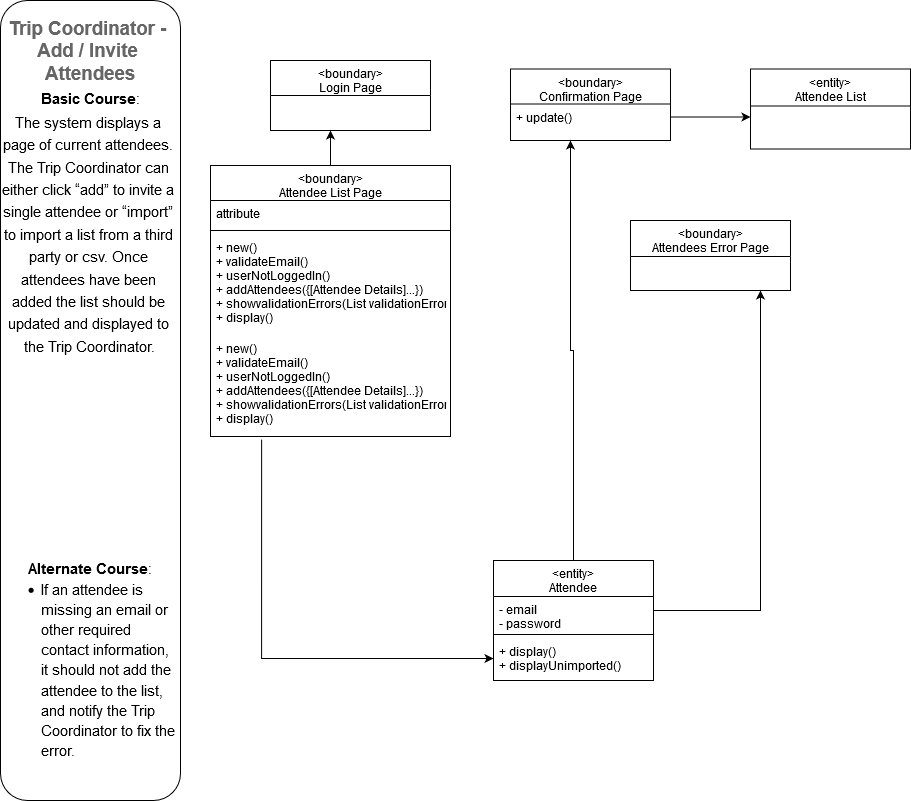

The diagram above was exported from draw.io. Its source (the exported page's mxGraphModel, read from the mxfile embedded in the PNG):
<mxGraphModel dx="2091" dy="539" grid="1" gridSize="10" guides="1" tooltips="1" connect="1" arrows="1" fold="1" page="1" pageScale="1" pageWidth="827" pageHeight="1169" math="0" shadow="0">
  <root>
    <mxCell id="WIyWlLk6GJQsqaUBKTNV-0" />
    <mxCell id="WIyWlLk6GJQsqaUBKTNV-1" parent="WIyWlLk6GJQsqaUBKTNV-0" />
    <mxCell id="q5YvLHReIOYvvxKBSmSZ-34" style="edgeStyle=orthogonalEdgeStyle;rounded=0;orthogonalLoop=1;jettySize=auto;html=1;" parent="WIyWlLk6GJQsqaUBKTNV-1" source="zkfFHV4jXpPFQw0GAbJ--17" edge="1">
      <mxGeometry relative="1" as="geometry">
        <mxPoint x="170" y="170" as="targetPoint" />
      </mxGeometry>
    </mxCell>
    <mxCell id="zkfFHV4jXpPFQw0GAbJ--17" value="&lt;boundary&gt;&#10;Attendee List Page&#10;" style="swimlane;fontStyle=0;align=center;verticalAlign=top;childLayout=stackLayout;horizontal=1;startSize=35;horizontalStack=0;resizeParent=1;resizeLast=0;collapsible=1;marginBottom=0;rounded=0;shadow=0;strokeWidth=1;" parent="WIyWlLk6GJQsqaUBKTNV-1" vertex="1">
      <mxGeometry x="50" y="205" width="240" height="271" as="geometry">
        <mxRectangle x="550" y="140" width="160" height="26" as="alternateBounds" />
      </mxGeometry>
    </mxCell>
    <mxCell id="zkfFHV4jXpPFQw0GAbJ--18" value="attribute" style="text;align=left;verticalAlign=top;spacingLeft=4;spacingRight=4;overflow=hidden;rotatable=0;points=[[0,0.5],[1,0.5]];portConstraint=eastwest;" parent="zkfFHV4jXpPFQw0GAbJ--17" vertex="1">
      <mxGeometry y="35" width="240" height="26" as="geometry" />
    </mxCell>
    <mxCell id="zkfFHV4jXpPFQw0GAbJ--23" value="" style="line;html=1;strokeWidth=1;align=left;verticalAlign=middle;spacingTop=-1;spacingLeft=3;spacingRight=3;rotatable=0;labelPosition=right;points=[];portConstraint=eastwest;" parent="zkfFHV4jXpPFQw0GAbJ--17" vertex="1">
      <mxGeometry y="61" width="240" height="8" as="geometry" />
    </mxCell>
    <mxCell id="zkfFHV4jXpPFQw0GAbJ--24" value="+ new()&#10;+ validateEmail()&#10;+ userNotLoggedIn()&#10;+ addAttendees({[Attendee Details]...})&#10;+ showvalidationErrors(List validationErrors)&#10;+ display()&#10;" style="text;align=left;verticalAlign=top;spacingLeft=4;spacingRight=4;overflow=hidden;rotatable=0;points=[[0,0.5],[1,0.5]];portConstraint=eastwest;" parent="zkfFHV4jXpPFQw0GAbJ--17" vertex="1">
      <mxGeometry y="69" width="240" height="101" as="geometry" />
    </mxCell>
    <mxCell id="q5YvLHReIOYvvxKBSmSZ-38" value="+ new()&#10;+ validateEmail()&#10;+ userNotLoggedIn()&#10;+ addAttendees({[Attendee Details]...})&#10;+ showvalidationErrors(List validationErrors)&#10;+ display()&#10;" style="text;align=left;verticalAlign=top;spacingLeft=4;spacingRight=4;overflow=hidden;rotatable=0;points=[[0,0.5],[1,0.5]];portConstraint=eastwest;" parent="zkfFHV4jXpPFQw0GAbJ--17" vertex="1">
      <mxGeometry y="170" width="240" height="101" as="geometry" />
    </mxCell>
    <mxCell id="q5YvLHReIOYvvxKBSmSZ-0" value="&lt;boundary&gt;&#10;Confirmation Page&#10;" style="swimlane;fontStyle=0;align=center;verticalAlign=top;childLayout=stackLayout;horizontal=1;startSize=35;horizontalStack=0;resizeParent=1;resizeLast=0;collapsible=1;marginBottom=0;rounded=0;shadow=0;strokeWidth=1;" parent="WIyWlLk6GJQsqaUBKTNV-1" vertex="1">
      <mxGeometry x="350" y="108.5" width="160" height="71.5" as="geometry">
        <mxRectangle x="550" y="140" width="160" height="26" as="alternateBounds" />
      </mxGeometry>
    </mxCell>
    <mxCell id="q5YvLHReIOYvvxKBSmSZ-3" value="+ update()" style="text;align=left;verticalAlign=top;spacingLeft=4;spacingRight=4;overflow=hidden;rotatable=0;points=[[0,0.5],[1,0.5]];portConstraint=eastwest;" parent="q5YvLHReIOYvvxKBSmSZ-0" vertex="1">
      <mxGeometry y="35" width="160" height="26" as="geometry" />
    </mxCell>
    <mxCell id="q5YvLHReIOYvvxKBSmSZ-5" value="&lt;boundary&gt;&#10;Login Page&#10;" style="swimlane;fontStyle=0;align=center;verticalAlign=top;childLayout=stackLayout;horizontal=1;startSize=35;horizontalStack=0;resizeParent=1;resizeLast=0;collapsible=1;marginBottom=0;rounded=0;shadow=0;strokeWidth=1;" parent="WIyWlLk6GJQsqaUBKTNV-1" vertex="1">
      <mxGeometry x="110" y="100" width="160" height="70" as="geometry">
        <mxRectangle x="550" y="140" width="160" height="26" as="alternateBounds" />
      </mxGeometry>
    </mxCell>
    <mxCell id="q5YvLHReIOYvvxKBSmSZ-9" value="&lt;boundary&gt;&#10;Attendees Error Page&#10;" style="swimlane;fontStyle=0;align=center;verticalAlign=top;childLayout=stackLayout;horizontal=1;startSize=36;horizontalStack=0;resizeParent=1;resizeLast=0;collapsible=1;marginBottom=0;rounded=0;shadow=0;strokeWidth=1;" parent="WIyWlLk6GJQsqaUBKTNV-1" vertex="1">
      <mxGeometry x="470" y="260" width="160" height="70" as="geometry">
        <mxRectangle x="550" y="140" width="160" height="26" as="alternateBounds" />
      </mxGeometry>
    </mxCell>
    <mxCell id="q5YvLHReIOYvvxKBSmSZ-32" style="edgeStyle=orthogonalEdgeStyle;rounded=0;orthogonalLoop=1;jettySize=auto;html=1;" parent="WIyWlLk6GJQsqaUBKTNV-1" source="q5YvLHReIOYvvxKBSmSZ-13" edge="1">
      <mxGeometry relative="1" as="geometry">
        <mxPoint x="410" y="180" as="targetPoint" />
      </mxGeometry>
    </mxCell>
    <mxCell id="q5YvLHReIOYvvxKBSmSZ-35" style="edgeStyle=orthogonalEdgeStyle;rounded=0;orthogonalLoop=1;jettySize=auto;html=1;" parent="WIyWlLk6GJQsqaUBKTNV-1" source="q5YvLHReIOYvvxKBSmSZ-13" edge="1">
      <mxGeometry relative="1" as="geometry">
        <mxPoint x="600" y="330" as="targetPoint" />
        <Array as="points">
          <mxPoint x="600" y="650" />
        </Array>
      </mxGeometry>
    </mxCell>
    <mxCell id="q5YvLHReIOYvvxKBSmSZ-13" value="&lt;entity&gt;&#10;Attendee&#10;" style="swimlane;fontStyle=0;align=center;verticalAlign=top;childLayout=stackLayout;horizontal=1;startSize=36;horizontalStack=0;resizeParent=1;resizeLast=0;collapsible=1;marginBottom=0;rounded=0;shadow=0;strokeWidth=1;" parent="WIyWlLk6GJQsqaUBKTNV-1" vertex="1">
      <mxGeometry x="333" y="600" width="160" height="120" as="geometry">
        <mxRectangle x="550" y="140" width="160" height="26" as="alternateBounds" />
      </mxGeometry>
    </mxCell>
    <mxCell id="q5YvLHReIOYvvxKBSmSZ-14" value="- email&#10;- password&#10;" style="text;align=left;verticalAlign=top;spacingLeft=4;spacingRight=4;overflow=hidden;rotatable=0;points=[[0,0.5],[1,0.5]];portConstraint=eastwest;" parent="q5YvLHReIOYvvxKBSmSZ-13" vertex="1">
      <mxGeometry y="36" width="160" height="34" as="geometry" />
    </mxCell>
    <mxCell id="q5YvLHReIOYvvxKBSmSZ-15" value="" style="line;html=1;strokeWidth=1;align=left;verticalAlign=middle;spacingTop=-1;spacingLeft=3;spacingRight=3;rotatable=0;labelPosition=right;points=[];portConstraint=eastwest;" parent="q5YvLHReIOYvvxKBSmSZ-13" vertex="1">
      <mxGeometry y="70" width="160" height="8" as="geometry" />
    </mxCell>
    <mxCell id="q5YvLHReIOYvvxKBSmSZ-16" value="+ display()&#10;+ displayUnimported()&#10;" style="text;align=left;verticalAlign=top;spacingLeft=4;spacingRight=4;overflow=hidden;rotatable=0;points=[[0,0.5],[1,0.5]];portConstraint=eastwest;" parent="q5YvLHReIOYvvxKBSmSZ-13" vertex="1">
      <mxGeometry y="78" width="160" height="40" as="geometry" />
    </mxCell>
    <mxCell id="q5YvLHReIOYvvxKBSmSZ-21" value="&lt;entity&gt;&#10;Attendee List&#10;" style="swimlane;fontStyle=0;align=center;verticalAlign=top;childLayout=stackLayout;horizontal=1;startSize=37;horizontalStack=0;resizeParent=1;resizeLast=0;collapsible=1;marginBottom=0;rounded=0;shadow=0;strokeWidth=1;" parent="WIyWlLk6GJQsqaUBKTNV-1" vertex="1">
      <mxGeometry x="590" y="108.5" width="160" height="80" as="geometry">
        <mxRectangle x="550" y="140" width="160" height="26" as="alternateBounds" />
      </mxGeometry>
    </mxCell>
    <mxCell id="q5YvLHReIOYvvxKBSmSZ-29" style="edgeStyle=orthogonalEdgeStyle;rounded=0;orthogonalLoop=1;jettySize=auto;html=1;exitX=0.213;exitY=1.03;exitDx=0;exitDy=0;exitPerimeter=0;" parent="WIyWlLk6GJQsqaUBKTNV-1" source="q5YvLHReIOYvvxKBSmSZ-38" target="q5YvLHReIOYvvxKBSmSZ-16" edge="1">
      <mxGeometry relative="1" as="geometry">
        <Array as="points">
          <mxPoint x="101" y="698" />
        </Array>
      </mxGeometry>
    </mxCell>
    <mxCell id="q5YvLHReIOYvvxKBSmSZ-36" style="edgeStyle=orthogonalEdgeStyle;rounded=0;orthogonalLoop=1;jettySize=auto;html=1;" parent="WIyWlLk6GJQsqaUBKTNV-1" source="q5YvLHReIOYvvxKBSmSZ-3" edge="1">
      <mxGeometry relative="1" as="geometry">
        <mxPoint x="590" y="156.5" as="targetPoint" />
      </mxGeometry>
    </mxCell>
    <mxCell id="q5YvLHReIOYvvxKBSmSZ-37" value="&lt;span id=&quot;docs-internal-guid-3db457b2-7fff-0e61-6e82-fd5f3be8cf66&quot;&gt;&lt;span style=&quot;font-size: 14pt ; font-family: &amp;#34;roboto&amp;#34; , sans-serif ; color: rgb(102 , 102 , 102) ; background-color: transparent ; font-weight: 700 ; vertical-align: baseline ; white-space: pre-wrap&quot;&gt;&lt;span style=&quot;font-weight: normal&quot; id=&quot;docs-internal-guid-1d34ce78-7fff-a8c3-389c-169e9c8745fd&quot;&gt;&lt;span style=&quot;font-size: 14pt ; font-family: &amp;#34;roboto&amp;#34; , sans-serif ; background-color: transparent ; font-weight: 700 ; vertical-align: baseline&quot;&gt;Trip Coordinator - Add / Invite Attendees&lt;/span&gt;&lt;/span&gt;&lt;br&gt;&lt;span style=&quot;font-weight: normal&quot; id=&quot;docs-internal-guid-31cec0d2-7fff-1d76-475a-815aace16432&quot;&gt;&lt;p dir=&quot;ltr&quot; style=&quot;line-height: 1.38 ; margin-top: 0pt ; margin-bottom: 0pt&quot;&gt;&lt;span style=&quot;font-size: 11pt ; font-family: &amp;#34;roboto&amp;#34; , sans-serif ; color: rgb(0 , 0 , 0) ; background-color: transparent ; font-weight: 700 ; vertical-align: baseline&quot;&gt;Basic Course&lt;/span&gt;&lt;span style=&quot;font-size: 11pt ; font-family: &amp;#34;roboto&amp;#34; , sans-serif ; color: rgb(0 , 0 , 0) ; background-color: transparent ; vertical-align: baseline&quot;&gt;:&lt;/span&gt;&lt;/p&gt;&lt;span id=&quot;docs-internal-guid-a7e9f489-7fff-c1b5-dc64-9e742efac2db&quot;&gt;&lt;span style=&quot;font-size: 11pt ; font-family: &amp;#34;roboto&amp;#34; , sans-serif ; color: rgb(0 , 0 , 0) ; background-color: transparent ; vertical-align: baseline&quot;&gt;The system displays a page of current attendees. The Trip Coordinator can either click “add” to invite a single attendee or “import” to import a list from a third party or csv. Once attendees have been added the list should be updated and displayed to the Trip Coordinator.&lt;br&gt;&lt;/span&gt;&lt;/span&gt;&lt;p dir=&quot;ltr&quot; style=&quot;line-height: 1.38 ; margin-top: 0pt ; margin-bottom: 0pt&quot;&gt;&lt;span style=&quot;font-size: 11pt ; font-family: &amp;#34;roboto&amp;#34; , sans-serif ; color: rgb(0 , 0 , 0) ; background-color: transparent ; vertical-align: baseline&quot;&gt;&lt;br&gt;&lt;/span&gt;&lt;/p&gt;&lt;p dir=&quot;ltr&quot; style=&quot;line-height: 1.38 ; margin-top: 0pt ; margin-bottom: 0pt&quot;&gt;&lt;span style=&quot;font-size: 11pt ; font-family: &amp;#34;roboto&amp;#34; , sans-serif ; color: rgb(0 , 0 , 0) ; background-color: transparent ; vertical-align: baseline&quot;&gt;&lt;br&gt;&lt;/span&gt;&lt;/p&gt;&lt;p dir=&quot;ltr&quot; style=&quot;line-height: 1.38 ; margin-top: 0pt ; margin-bottom: 0pt&quot;&gt;&lt;span style=&quot;font-size: 11pt ; font-family: &amp;#34;roboto&amp;#34; , sans-serif ; color: rgb(0 , 0 , 0) ; background-color: transparent ; vertical-align: baseline&quot;&gt;&lt;br&gt;&lt;/span&gt;&lt;/p&gt;&lt;p dir=&quot;ltr&quot; style=&quot;line-height: 1.38 ; margin-top: 0pt ; margin-bottom: 0pt&quot;&gt;&lt;span style=&quot;font-size: 11pt ; font-family: &amp;#34;roboto&amp;#34; , sans-serif ; color: rgb(0 , 0 , 0) ; background-color: transparent ; vertical-align: baseline&quot;&gt;&lt;br&gt;&lt;/span&gt;&lt;/p&gt;&lt;p dir=&quot;ltr&quot; style=&quot;line-height: 1.38 ; margin-top: 0pt ; margin-bottom: 0pt&quot;&gt;&lt;span style=&quot;font-size: 11pt ; font-family: &amp;#34;roboto&amp;#34; , sans-serif ; color: rgb(0 , 0 , 0) ; background-color: transparent ; vertical-align: baseline&quot;&gt;&lt;br&gt;&lt;/span&gt;&lt;/p&gt;&lt;p dir=&quot;ltr&quot; style=&quot;line-height: 1.38 ; margin-top: 0pt ; margin-bottom: 0pt&quot;&gt;&lt;span style=&quot;font-size: 11pt ; font-family: &amp;#34;roboto&amp;#34; , sans-serif ; color: rgb(0 , 0 , 0) ; background-color: transparent ; vertical-align: baseline&quot;&gt;&lt;br&gt;&lt;/span&gt;&lt;/p&gt;&lt;p dir=&quot;ltr&quot; style=&quot;line-height: 1.38 ; margin-top: 0pt ; margin-bottom: 0pt&quot;&gt;&lt;span style=&quot;font-size: 11pt ; font-family: &amp;#34;roboto&amp;#34; , sans-serif ; color: rgb(0 , 0 , 0) ; background-color: transparent ; vertical-align: baseline&quot;&gt;&lt;br&gt;&lt;/span&gt;&lt;/p&gt;&lt;div&gt;&lt;span style=&quot;font-size: 11pt ; font-family: &amp;#34;roboto&amp;#34; , sans-serif ; color: rgb(0 , 0 , 0) ; background-color: transparent ; vertical-align: baseline&quot;&gt;&lt;br&gt;&lt;/span&gt;&lt;/div&gt;&lt;div&gt;&lt;span style=&quot;font-size: 11pt ; font-family: &amp;#34;roboto&amp;#34; , sans-serif ; color: rgb(0 , 0 , 0) ; background-color: transparent ; vertical-align: baseline&quot;&gt;&lt;span id=&quot;docs-internal-guid-1fa935c1-7fff-3b8b-3ef5-d13f4eee3708&quot;&gt;&lt;p dir=&quot;ltr&quot; style=&quot;line-height: 1.38 ; margin-top: 0pt ; margin-bottom: 0pt&quot;&gt;&lt;span style=&quot;font-size: 11pt ; font-family: &amp;#34;roboto&amp;#34; , sans-serif ; background-color: transparent ; font-weight: 700 ; vertical-align: baseline&quot;&gt;Alternate Course&lt;/span&gt;&lt;span style=&quot;font-size: 11pt ; font-family: &amp;#34;roboto&amp;#34; , sans-serif ; background-color: transparent ; vertical-align: baseline&quot;&gt;:&lt;/span&gt;&lt;/p&gt;&lt;/span&gt;&lt;/span&gt;&lt;span id=&quot;docs-internal-guid-09c7835d-7fff-9012-ad9e-6055d4a79413&quot;&gt;&lt;ul style=&quot;margin-top: 0 ; margin-bottom: 0&quot;&gt;&lt;li dir=&quot;ltr&quot; style=&quot;list-style-type: disc ; font-size: 11pt ; font-family: &amp;#34;roboto&amp;#34; , sans-serif ; color: rgb(0 , 0 , 0) ; background-color: transparent ; vertical-align: baseline ; white-space: pre&quot;&gt;&lt;p dir=&quot;ltr&quot; style=&quot;text-align: left ; line-height: 1.38 ; margin-top: 0pt ; margin-bottom: 0pt&quot;&gt;&lt;span style=&quot;font-size: 11pt ; background-color: transparent ; vertical-align: baseline ; white-space: pre-wrap&quot;&gt;If &lt;/span&gt;&lt;span style=&quot;background-color: transparent ; font-family: &amp;#34;roboto&amp;#34; , sans-serif ; font-size: 11pt ; white-space: pre-wrap ; text-align: center&quot;&gt;an attendee is missing an email or other required contact information, it should not add the attendee to the list, and notify the Trip Coordinator to fix the error.&lt;/span&gt;&lt;/p&gt;&lt;/li&gt;&lt;/ul&gt;&lt;/span&gt;&lt;/div&gt;&lt;div style=&quot;text-align: left&quot;&gt;&lt;span style=&quot;font-size: 11pt ; font-family: &amp;#34;roboto&amp;#34; , sans-serif ; color: rgb(0 , 0 , 0) ; background-color: transparent ; vertical-align: baseline&quot;&gt;&lt;br&gt;&lt;/span&gt;&lt;/div&gt;&lt;/span&gt;&lt;/span&gt;&lt;/span&gt;" style="rounded=1;whiteSpace=wrap;html=1;" parent="WIyWlLk6GJQsqaUBKTNV-1" vertex="1">
      <mxGeometry x="-160" y="40" width="180" height="800" as="geometry" />
    </mxCell>
  </root>
</mxGraphModel>